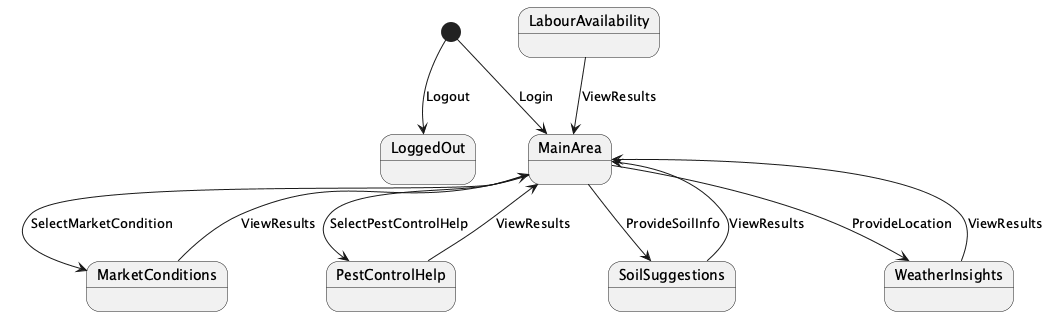

The diagram above was rendered by PlantUML. Its source (embedded in the PNG):
@startuml

[*] --> MainArea : Login

MainArea --> MarketConditions : SelectMarketCondition
MainArea --> PestControlHelp : SelectPestControlHelp
MainArea --> SoilSuggestions : ProvideSoilInfo
MainArea --> WeatherInsights : ProvideLocation

MarketConditions --> MainArea : ViewResults
PestControlHelp --> MainArea : ViewResults
SoilSuggestions --> MainArea : ViewResults
WeatherInsights --> MainArea : ViewResults
LabourAvailability --> MainArea : ViewResults

[*] --> LoggedOut : Logout

@enduml